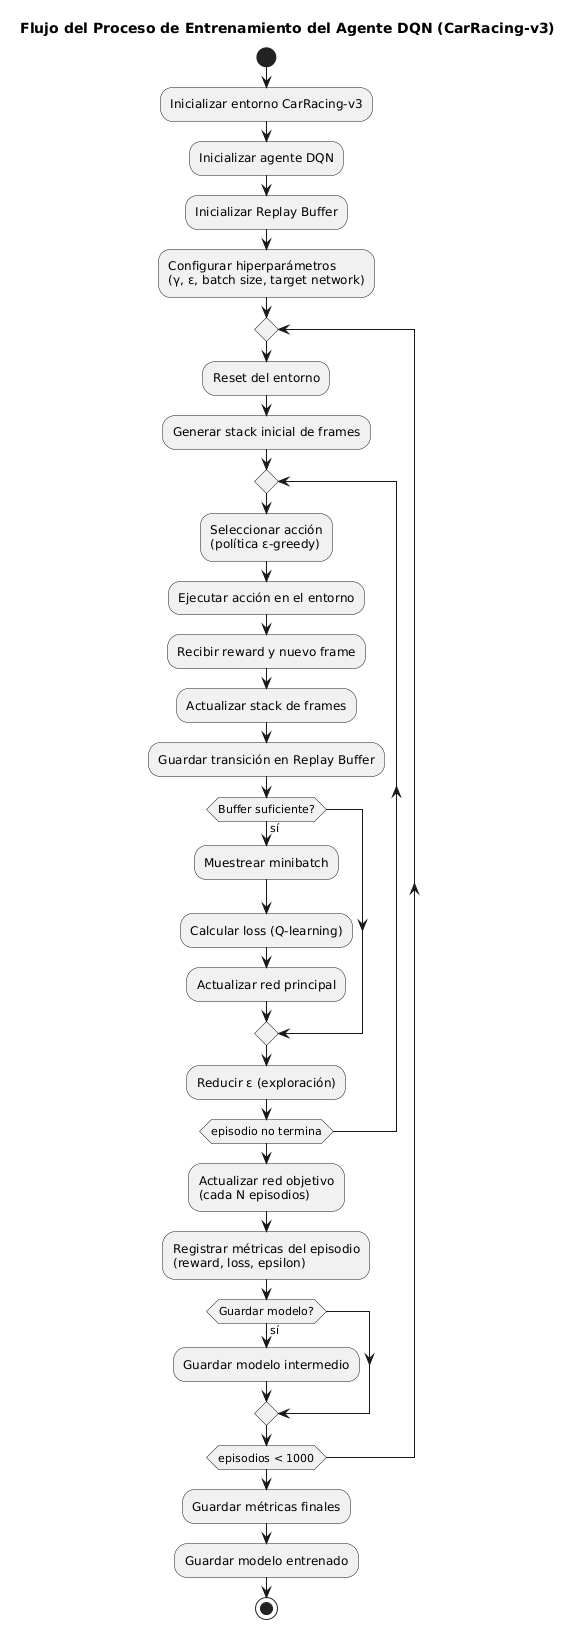

The diagram above was rendered by PlantUML. Its source (embedded in the PNG):
@startuml
title Flujo del Proceso de Entrenamiento del Agente DQN (CarRacing-v3)

start

:Inicializar entorno CarRacing-v3;
:Inicializar agente DQN;
:Inicializar Replay Buffer;
:Configurar hiperparámetros
(γ, ε, batch size, target network);

repeat
  :Reset del entorno;
  :Generar stack inicial de frames;
  
  repeat
    :Seleccionar acción
    (política ε-greedy);
    
    :Ejecutar acción en el entorno;
    :Recibir reward y nuevo frame;
    
    :Actualizar stack de frames;
    :Guardar transición en Replay Buffer;
    
    if (Buffer suficiente?) then (sí)
      :Muestrear minibatch;
      :Calcular loss (Q-learning);
      :Actualizar red principal;
    endif
    
    :Reducir ε (exploración);
    
  repeat while (episodio no termina)
  
  :Actualizar red objetivo
  (cada N episodios);
  
  :Registrar métricas del episodio
  (reward, loss, epsilon);
  
  if (Guardar modelo?) then (sí)
    :Guardar modelo intermedio;
  endif
  
repeat while (episodios < 1000)

:Guardar métricas finales;
:Guardar modelo entrenado;

stop
@enduml